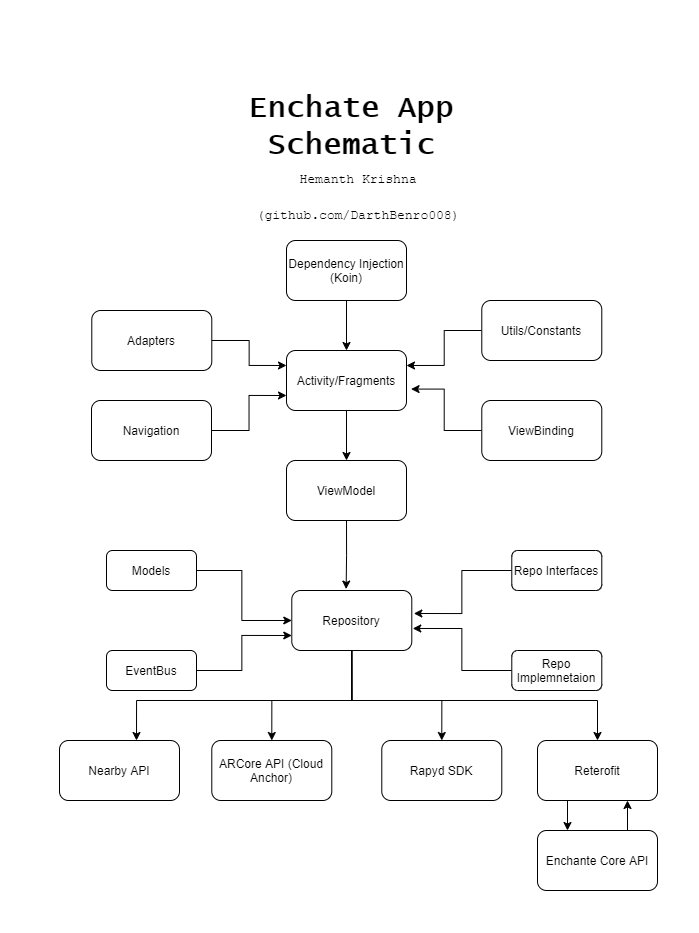

The diagram above was exported from draw.io. Its source (the exported page's mxGraphModel, read from the mxfile embedded in the PNG):
<mxGraphModel dx="1673" dy="934" grid="1" gridSize="10" guides="1" tooltips="1" connect="1" arrows="1" fold="1" page="1" pageScale="1" pageWidth="827" pageHeight="1169" math="0" shadow="0">
  <root>
    <mxCell id="0" />
    <mxCell id="1" parent="0" />
    <mxCell id="UQv5tXTRpCYSN3oMhp0K-32" style="edgeStyle=orthogonalEdgeStyle;rounded=0;orthogonalLoop=1;jettySize=auto;html=1;exitX=0.5;exitY=1;exitDx=0;exitDy=0;entryX=0.5;entryY=0;entryDx=0;entryDy=0;" edge="1" parent="1" source="UQv5tXTRpCYSN3oMhp0K-1" target="UQv5tXTRpCYSN3oMhp0K-31">
      <mxGeometry relative="1" as="geometry" />
    </mxCell>
    <mxCell id="UQv5tXTRpCYSN3oMhp0K-1" value="Activity/Fragments" style="rounded=1;whiteSpace=wrap;html=1;" vertex="1" parent="1">
      <mxGeometry x="342" y="400" width="120" height="60" as="geometry" />
    </mxCell>
    <mxCell id="UQv5tXTRpCYSN3oMhp0K-2" value="Rapyd SDK" style="rounded=1;whiteSpace=wrap;html=1;" vertex="1" parent="1">
      <mxGeometry x="437.29" y="790" width="120" height="60" as="geometry" />
    </mxCell>
    <mxCell id="UQv5tXTRpCYSN3oMhp0K-25" style="edgeStyle=orthogonalEdgeStyle;rounded=0;orthogonalLoop=1;jettySize=auto;html=1;exitX=0.5;exitY=1;exitDx=0;exitDy=0;entryX=0.5;entryY=0;entryDx=0;entryDy=0;" edge="1" parent="1" source="UQv5tXTRpCYSN3oMhp0K-3">
      <mxGeometry relative="1" as="geometry">
        <mxPoint x="192" y="790" as="targetPoint" />
        <Array as="points">
          <mxPoint x="407" y="750" />
          <mxPoint x="192" y="750" />
        </Array>
      </mxGeometry>
    </mxCell>
    <mxCell id="UQv5tXTRpCYSN3oMhp0K-26" style="edgeStyle=orthogonalEdgeStyle;rounded=0;orthogonalLoop=1;jettySize=auto;html=1;exitX=0.5;exitY=1;exitDx=0;exitDy=0;entryX=0.5;entryY=0;entryDx=0;entryDy=0;" edge="1" parent="1" source="UQv5tXTRpCYSN3oMhp0K-3" target="UQv5tXTRpCYSN3oMhp0K-9">
      <mxGeometry relative="1" as="geometry">
        <Array as="points">
          <mxPoint x="407.29" y="750" />
          <mxPoint x="327.29" y="750" />
        </Array>
      </mxGeometry>
    </mxCell>
    <mxCell id="UQv5tXTRpCYSN3oMhp0K-27" style="edgeStyle=orthogonalEdgeStyle;rounded=0;orthogonalLoop=1;jettySize=auto;html=1;exitX=0.5;exitY=1;exitDx=0;exitDy=0;entryX=0.5;entryY=0;entryDx=0;entryDy=0;" edge="1" parent="1" source="UQv5tXTRpCYSN3oMhp0K-3" target="UQv5tXTRpCYSN3oMhp0K-2">
      <mxGeometry relative="1" as="geometry">
        <Array as="points">
          <mxPoint x="407.29" y="750" />
          <mxPoint x="497.29" y="750" />
        </Array>
      </mxGeometry>
    </mxCell>
    <mxCell id="UQv5tXTRpCYSN3oMhp0K-28" style="edgeStyle=orthogonalEdgeStyle;rounded=0;orthogonalLoop=1;jettySize=auto;html=1;exitX=0.5;exitY=1;exitDx=0;exitDy=0;" edge="1" parent="1" source="UQv5tXTRpCYSN3oMhp0K-3">
      <mxGeometry relative="1" as="geometry">
        <mxPoint x="653" y="790" as="targetPoint" />
        <Array as="points">
          <mxPoint x="407" y="750" />
          <mxPoint x="653" y="750" />
          <mxPoint x="653" y="790" />
        </Array>
      </mxGeometry>
    </mxCell>
    <mxCell id="UQv5tXTRpCYSN3oMhp0K-3" value="Repository" style="rounded=1;whiteSpace=wrap;html=1;" vertex="1" parent="1">
      <mxGeometry x="347.29" y="640" width="120" height="60" as="geometry" />
    </mxCell>
    <mxCell id="UQv5tXTRpCYSN3oMhp0K-35" style="edgeStyle=orthogonalEdgeStyle;rounded=0;orthogonalLoop=1;jettySize=auto;html=1;exitX=0.25;exitY=1;exitDx=0;exitDy=0;entryX=0.25;entryY=0;entryDx=0;entryDy=0;" edge="1" parent="1" source="UQv5tXTRpCYSN3oMhp0K-4" target="UQv5tXTRpCYSN3oMhp0K-5">
      <mxGeometry relative="1" as="geometry" />
    </mxCell>
    <mxCell id="UQv5tXTRpCYSN3oMhp0K-4" value="Reterofit" style="rounded=1;whiteSpace=wrap;html=1;" vertex="1" parent="1">
      <mxGeometry x="593" y="790" width="120" height="60" as="geometry" />
    </mxCell>
    <mxCell id="UQv5tXTRpCYSN3oMhp0K-34" style="edgeStyle=orthogonalEdgeStyle;rounded=0;orthogonalLoop=1;jettySize=auto;html=1;exitX=0.75;exitY=0;exitDx=0;exitDy=0;entryX=0.75;entryY=1;entryDx=0;entryDy=0;" edge="1" parent="1" source="UQv5tXTRpCYSN3oMhp0K-5" target="UQv5tXTRpCYSN3oMhp0K-4">
      <mxGeometry relative="1" as="geometry" />
    </mxCell>
    <mxCell id="UQv5tXTRpCYSN3oMhp0K-5" value="Enchante Core API" style="rounded=1;whiteSpace=wrap;html=1;" vertex="1" parent="1">
      <mxGeometry x="593" y="880" width="120" height="60" as="geometry" />
    </mxCell>
    <mxCell id="UQv5tXTRpCYSN3oMhp0K-13" style="edgeStyle=orthogonalEdgeStyle;rounded=0;orthogonalLoop=1;jettySize=auto;html=1;exitX=0.5;exitY=1;exitDx=0;exitDy=0;entryX=0.5;entryY=0;entryDx=0;entryDy=0;" edge="1" parent="1" source="UQv5tXTRpCYSN3oMhp0K-6" target="UQv5tXTRpCYSN3oMhp0K-1">
      <mxGeometry relative="1" as="geometry" />
    </mxCell>
    <mxCell id="UQv5tXTRpCYSN3oMhp0K-6" value="Dependency Injection (Koin)" style="rounded=1;whiteSpace=wrap;html=1;" vertex="1" parent="1">
      <mxGeometry x="342" y="290" width="120" height="60" as="geometry" />
    </mxCell>
    <mxCell id="UQv5tXTRpCYSN3oMhp0K-21" style="edgeStyle=orthogonalEdgeStyle;rounded=0;orthogonalLoop=1;jettySize=auto;html=1;exitX=0;exitY=0.5;exitDx=0;exitDy=0;entryX=1.017;entryY=0.383;entryDx=0;entryDy=0;entryPerimeter=0;" edge="1" parent="1" source="UQv5tXTRpCYSN3oMhp0K-7" target="UQv5tXTRpCYSN3oMhp0K-3">
      <mxGeometry relative="1" as="geometry" />
    </mxCell>
    <mxCell id="UQv5tXTRpCYSN3oMhp0K-7" value="Repo Interfaces" style="rounded=1;whiteSpace=wrap;html=1;" vertex="1" parent="1">
      <mxGeometry x="567.29" y="600" width="90" height="40" as="geometry" />
    </mxCell>
    <mxCell id="UQv5tXTRpCYSN3oMhp0K-22" style="edgeStyle=orthogonalEdgeStyle;rounded=0;orthogonalLoop=1;jettySize=auto;html=1;exitX=0;exitY=0.5;exitDx=0;exitDy=0;entryX=1.008;entryY=0.633;entryDx=0;entryDy=0;entryPerimeter=0;" edge="1" parent="1" source="UQv5tXTRpCYSN3oMhp0K-8" target="UQv5tXTRpCYSN3oMhp0K-3">
      <mxGeometry relative="1" as="geometry" />
    </mxCell>
    <mxCell id="UQv5tXTRpCYSN3oMhp0K-8" value="Repo Implemnetaion" style="rounded=1;whiteSpace=wrap;html=1;" vertex="1" parent="1">
      <mxGeometry x="567.29" y="700" width="90" height="40" as="geometry" />
    </mxCell>
    <mxCell id="UQv5tXTRpCYSN3oMhp0K-9" value="ARCore API (Cloud Anchor)" style="rounded=1;whiteSpace=wrap;html=1;" vertex="1" parent="1">
      <mxGeometry x="267.28999999999996" y="790" width="120" height="60" as="geometry" />
    </mxCell>
    <mxCell id="UQv5tXTRpCYSN3oMhp0K-10" value="Nearby API" style="rounded=1;whiteSpace=wrap;html=1;" vertex="1" parent="1">
      <mxGeometry x="115" y="790" width="120" height="60" as="geometry" />
    </mxCell>
    <mxCell id="UQv5tXTRpCYSN3oMhp0K-20" style="edgeStyle=orthogonalEdgeStyle;rounded=0;orthogonalLoop=1;jettySize=auto;html=1;exitX=1;exitY=0.5;exitDx=0;exitDy=0;entryX=0;entryY=0.5;entryDx=0;entryDy=0;" edge="1" parent="1" target="UQv5tXTRpCYSN3oMhp0K-3">
      <mxGeometry relative="1" as="geometry">
        <mxPoint x="247.28999999999996" y="620" as="sourcePoint" />
      </mxGeometry>
    </mxCell>
    <mxCell id="UQv5tXTRpCYSN3oMhp0K-11" value="Models" style="rounded=1;whiteSpace=wrap;html=1;" vertex="1" parent="1">
      <mxGeometry x="162" y="600" width="90" height="40" as="geometry" />
    </mxCell>
    <mxCell id="UQv5tXTRpCYSN3oMhp0K-19" style="edgeStyle=orthogonalEdgeStyle;rounded=0;orthogonalLoop=1;jettySize=auto;html=1;exitX=1;exitY=0.5;exitDx=0;exitDy=0;entryX=0;entryY=0.75;entryDx=0;entryDy=0;" edge="1" parent="1" target="UQv5tXTRpCYSN3oMhp0K-3">
      <mxGeometry relative="1" as="geometry">
        <mxPoint x="247.28999999999996" y="720" as="sourcePoint" />
      </mxGeometry>
    </mxCell>
    <mxCell id="UQv5tXTRpCYSN3oMhp0K-12" value="EventBus" style="rounded=1;whiteSpace=wrap;html=1;" vertex="1" parent="1">
      <mxGeometry x="162" y="700" width="90" height="40" as="geometry" />
    </mxCell>
    <mxCell id="UQv5tXTRpCYSN3oMhp0K-36" style="edgeStyle=orthogonalEdgeStyle;rounded=0;orthogonalLoop=1;jettySize=auto;html=1;exitX=0.5;exitY=1;exitDx=0;exitDy=0;entryX=0.453;entryY=-0.024;entryDx=0;entryDy=0;entryPerimeter=0;" edge="1" parent="1" source="UQv5tXTRpCYSN3oMhp0K-31" target="UQv5tXTRpCYSN3oMhp0K-3">
      <mxGeometry relative="1" as="geometry">
        <mxPoint x="401.6896551724137" y="630" as="targetPoint" />
      </mxGeometry>
    </mxCell>
    <mxCell id="UQv5tXTRpCYSN3oMhp0K-31" value="ViewModel" style="rounded=1;whiteSpace=wrap;html=1;" vertex="1" parent="1">
      <mxGeometry x="342" y="510" width="120" height="60" as="geometry" />
    </mxCell>
    <mxCell id="UQv5tXTRpCYSN3oMhp0K-43" style="edgeStyle=orthogonalEdgeStyle;rounded=0;orthogonalLoop=1;jettySize=auto;html=1;exitX=0;exitY=0.5;exitDx=0;exitDy=0;entryX=1;entryY=0.25;entryDx=0;entryDy=0;" edge="1" parent="1" source="UQv5tXTRpCYSN3oMhp0K-37" target="UQv5tXTRpCYSN3oMhp0K-1">
      <mxGeometry relative="1" as="geometry" />
    </mxCell>
    <mxCell id="UQv5tXTRpCYSN3oMhp0K-37" value="Utils/Constants" style="rounded=1;whiteSpace=wrap;html=1;" vertex="1" parent="1">
      <mxGeometry x="537.29" y="350" width="120" height="60" as="geometry" />
    </mxCell>
    <mxCell id="UQv5tXTRpCYSN3oMhp0K-41" style="edgeStyle=orthogonalEdgeStyle;rounded=0;orthogonalLoop=1;jettySize=auto;html=1;exitX=1;exitY=0.5;exitDx=0;exitDy=0;entryX=0;entryY=0.25;entryDx=0;entryDy=0;" edge="1" parent="1" source="UQv5tXTRpCYSN3oMhp0K-38" target="UQv5tXTRpCYSN3oMhp0K-1">
      <mxGeometry relative="1" as="geometry" />
    </mxCell>
    <mxCell id="UQv5tXTRpCYSN3oMhp0K-38" value="Adapters" style="rounded=1;whiteSpace=wrap;html=1;" vertex="1" parent="1">
      <mxGeometry x="147.28999999999994" y="360" width="120" height="60" as="geometry" />
    </mxCell>
    <mxCell id="UQv5tXTRpCYSN3oMhp0K-42" style="edgeStyle=orthogonalEdgeStyle;rounded=0;orthogonalLoop=1;jettySize=auto;html=1;exitX=1;exitY=0.5;exitDx=0;exitDy=0;entryX=0;entryY=0.75;entryDx=0;entryDy=0;" edge="1" parent="1" source="UQv5tXTRpCYSN3oMhp0K-39" target="UQv5tXTRpCYSN3oMhp0K-1">
      <mxGeometry relative="1" as="geometry" />
    </mxCell>
    <mxCell id="UQv5tXTRpCYSN3oMhp0K-39" value="Navigation" style="rounded=1;whiteSpace=wrap;html=1;" vertex="1" parent="1">
      <mxGeometry x="146.99999999999994" y="450" width="120" height="60" as="geometry" />
    </mxCell>
    <mxCell id="UQv5tXTRpCYSN3oMhp0K-44" style="edgeStyle=orthogonalEdgeStyle;rounded=0;orthogonalLoop=1;jettySize=auto;html=1;exitX=0;exitY=0.5;exitDx=0;exitDy=0;entryX=1.038;entryY=0.643;entryDx=0;entryDy=0;entryPerimeter=0;" edge="1" parent="1" source="UQv5tXTRpCYSN3oMhp0K-40" target="UQv5tXTRpCYSN3oMhp0K-1">
      <mxGeometry relative="1" as="geometry" />
    </mxCell>
    <mxCell id="UQv5tXTRpCYSN3oMhp0K-40" value="ViewBinding" style="rounded=1;whiteSpace=wrap;html=1;" vertex="1" parent="1">
      <mxGeometry x="537.29" y="450" width="120" height="60" as="geometry" />
    </mxCell>
    <mxCell id="UQv5tXTRpCYSN3oMhp0K-45" value="&lt;p style=&quot;font-size: 30px;&quot;&gt;&lt;font style=&quot;font-size: 30px;&quot; face=&quot;Lucida Console&quot;&gt;Enchate App Schematic&lt;/font&gt;&lt;/p&gt;" style="text;html=1;strokeColor=none;fillColor=none;align=center;verticalAlign=middle;whiteSpace=wrap;rounded=0;fontStyle=1;fontSize=30;" vertex="1" parent="1">
      <mxGeometry x="242.29" y="140" width="330" height="70" as="geometry" />
    </mxCell>
    <mxCell id="UQv5tXTRpCYSN3oMhp0K-46" value="&lt;font style=&quot;font-size: 13px&quot; face=&quot;Courier New&quot;&gt;Hemanth Krishna (github.com/DarthBenro008)&lt;/font&gt;" style="text;html=1;strokeColor=none;fillColor=none;align=center;verticalAlign=middle;whiteSpace=wrap;rounded=0;fontSize=30;" vertex="1" parent="1">
      <mxGeometry x="265" y="200" width="298" height="80" as="geometry" />
    </mxCell>
  </root>
</mxGraphModel>